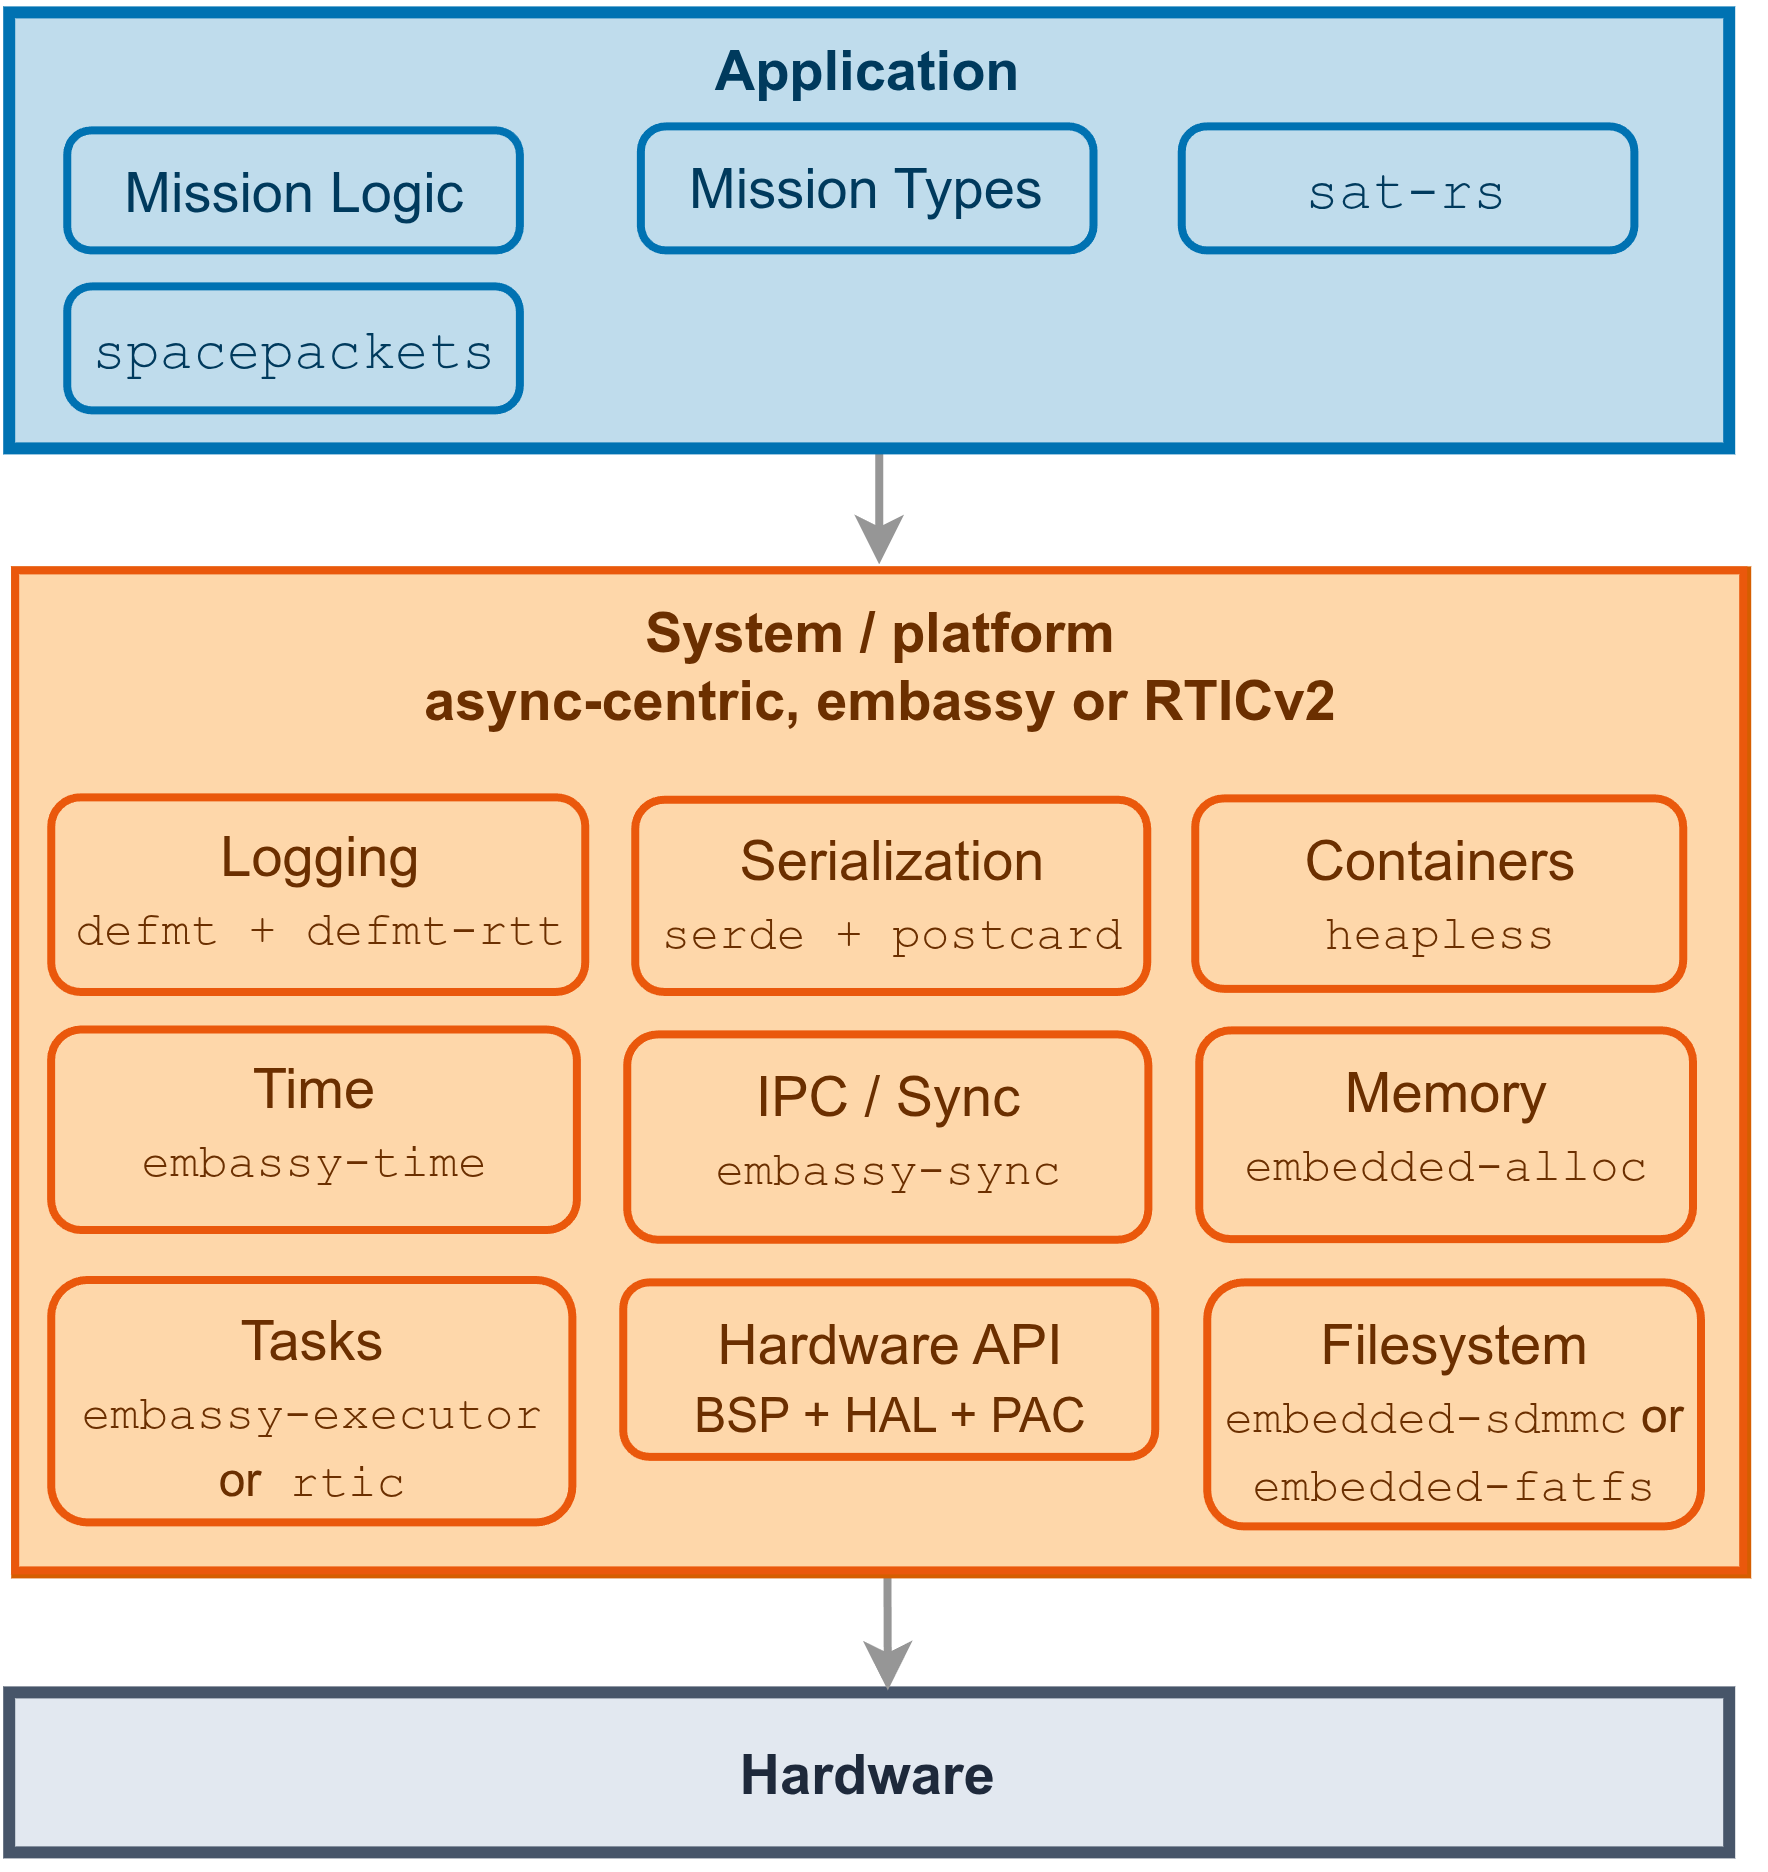

The diagram above was exported from draw.io. Its source (the exported page's mxGraphModel, read from the mxfile embedded in the PNG):
<mxGraphModel dx="849" dy="1586" grid="1" gridSize="10" guides="1" tooltips="1" connect="1" arrows="1" fold="1" page="1" pageScale="1" pageWidth="850" pageHeight="1100" math="0" shadow="0">
  <root>
    <mxCell id="0" />
    <mxCell id="1" parent="0" />
    <mxCell id="mcy6J03i3kvHfejOpHHr-28" parent="1" style="rounded=0;arcSize=20;strokeWidth=3;fillColor=#E2E8F0;strokeColor=#475569;fontColor=#1E293B;labelBackgroundColor=none;fontStyle=1;fontSize=14;perimeterSpacing=1;" value="Hardware" vertex="1">
      <mxGeometry height="40" width="430" x="480" y="420" as="geometry" />
    </mxCell>
    <mxCell id="mcy6J03i3kvHfejOpHHr-31" edge="1" parent="1" style="rounded=0;orthogonalLoop=1;jettySize=auto;html=1;strokeWidth=2;labelBackgroundColor=none;strokeColor=#969696;fontColor=default;endArrow=classic;endFill=1;edgeStyle=orthogonalEdgeStyle;">
      <mxGeometry relative="1" as="geometry">
        <Array as="points">
          <mxPoint x="700" y="370" />
        </Array>
        <mxPoint x="700" y="370" as="sourcePoint" />
        <mxPoint x="700.16" y="420" as="targetPoint" />
      </mxGeometry>
    </mxCell>
    <mxCell id="mcy6J03i3kvHfejOpHHr-32" edge="1" parent="1" style="rounded=0;orthogonalLoop=1;jettySize=auto;html=1;entryX=0.5;entryY=-0.006;entryDx=0;entryDy=0;entryPerimeter=0;strokeWidth=2;labelBackgroundColor=none;fontColor=default;exitX=0.445;exitY=0.994;exitDx=0;exitDy=0;exitPerimeter=0;edgeStyle=orthogonalEdgeStyle;curved=0;strokeColor=#969696;" target="mcy6J03i3kvHfejOpHHr-16">
      <mxGeometry relative="1" as="geometry">
        <mxPoint x="680" y="104.48999999999998" as="sourcePoint" />
        <mxPoint x="680.4399999999998" y="140.00000000000003" as="targetPoint" />
      </mxGeometry>
    </mxCell>
    <mxCell id="mcy6J03i3kvHfejOpHHr-43" connectable="0" parent="1" style="group;fillColor=#FFF7ED;rounded=0;labelBackgroundColor=none;fontColor=#6B2F00;strokeColor=#D55E00;strokeWidth=3;perimeterSpacing=1;" value="" vertex="1">
      <mxGeometry height="250" width="432" x="482" y="140" as="geometry" />
    </mxCell>
    <mxCell id="mcy6J03i3kvHfejOpHHr-16" parent="mcy6J03i3kvHfejOpHHr-43" style="whiteSpace=wrap;strokeWidth=2;verticalAlign=top;fillColor=#FED7AA;strokeColor=#EA580C;fontColor=#6B2F00;fontSize=14;rounded=0;labelBackgroundColor=none;fontStyle=1" value="System / platform&#10;async-centric, embassy or RTICv2" vertex="1">
      <mxGeometry height="250" width="432" as="geometry" />
    </mxCell>
    <mxCell id="mcy6J03i3kvHfejOpHHr-35" parent="mcy6J03i3kvHfejOpHHr-43" style="rounded=1;whiteSpace=wrap;html=1;fillColor=#FED7AA;fontColor=#6B2F00;strokeColor=#EA580C;labelBackgroundColor=none;strokeWidth=2;align=center;verticalAlign=top;fontFamily=Helvetica;fontSize=14;fontStyle=1;" value="&lt;span style=&quot;font-weight: normal;&quot;&gt;Logging&lt;br&gt;&lt;/span&gt;&lt;div&gt;&lt;span style=&quot;font-weight: normal;&quot;&gt;&lt;font face=&quot;Courier New&quot; style=&quot;font-size: 12px;&quot;&gt;defmt + defmt-rtt&lt;/font&gt;&lt;/span&gt;&lt;/div&gt;" vertex="1">
      <mxGeometry height="48.657391304347826" width="133.52063580591187" x="9.000332775608848" y="56.73391304347825" as="geometry" />
    </mxCell>
    <mxCell id="mcy6J03i3kvHfejOpHHr-36" parent="mcy6J03i3kvHfejOpHHr-43" style="rounded=1;whiteSpace=wrap;html=1;fillColor=#FED7AA;fontColor=#6B2F00;strokeColor=#EA580C;labelBackgroundColor=none;strokeWidth=2;align=center;verticalAlign=top;fontFamily=Helvetica;fontSize=14;fontStyle=1;" value="&lt;span style=&quot;font-weight: normal;&quot;&gt;Serialization&lt;br&gt;&lt;font face=&quot;Courier New&quot; style=&quot;font-size: 12px;&quot;&gt;serde + postcard&lt;/font&gt;&lt;/span&gt;" vertex="1">
      <mxGeometry height="48.05" width="128" x="155" y="57.34" as="geometry" />
    </mxCell>
    <mxCell id="mcy6J03i3kvHfejOpHHr-37" parent="mcy6J03i3kvHfejOpHHr-43" style="rounded=1;whiteSpace=wrap;html=1;fillColor=#FED7AA;fontColor=#6B2F00;strokeColor=#EA580C;labelBackgroundColor=none;strokeWidth=2;align=center;verticalAlign=top;fontFamily=Helvetica;fontSize=14;fontStyle=1;" value="&lt;span style=&quot;font-weight: normal;&quot;&gt;Containers&lt;br&gt;&lt;font face=&quot;Courier New&quot; style=&quot;font-size: 12px;&quot;&gt;heapless&lt;/font&gt;&lt;/span&gt;" vertex="1">
      <mxGeometry height="47.61" width="122" x="295" y="57" as="geometry" />
    </mxCell>
    <mxCell id="mcy6J03i3kvHfejOpHHr-38" parent="mcy6J03i3kvHfejOpHHr-43" style="rounded=1;whiteSpace=wrap;html=1;fillColor=#FED7AA;fontColor=#6B2F00;strokeColor=#EA580C;labelBackgroundColor=none;strokeWidth=2;align=center;verticalAlign=top;fontFamily=Helvetica;fontSize=14;fontStyle=1;" value="&lt;span style=&quot;font-weight: normal;&quot;&gt;Time&lt;br&gt;&lt;font style=&quot;font-size: 12px;&quot; face=&quot;Courier New&quot;&gt;embassy-time&lt;/font&gt;&lt;/span&gt;" vertex="1">
      <mxGeometry height="50.127272727272725" width="131.43389604559735" x="8.994190097896517" y="114.77833992094861" as="geometry" />
    </mxCell>
    <mxCell id="mcy6J03i3kvHfejOpHHr-39" parent="mcy6J03i3kvHfejOpHHr-43" style="rounded=1;whiteSpace=wrap;html=1;fillColor=#FED7AA;fontColor=#6B2F00;strokeColor=#EA580C;labelBackgroundColor=none;strokeWidth=2;align=center;verticalAlign=top;fontFamily=Helvetica;fontSize=14;fontStyle=1;" value="&lt;span style=&quot;font-weight: normal;&quot;&gt;IPC / Sync&lt;br&gt;&lt;font face=&quot;Courier New&quot; style=&quot;font-size: 12px;&quot;&gt;embassy-sync&lt;/font&gt;&lt;/span&gt;" vertex="1">
      <mxGeometry height="51.34" width="130.29" x="153" y="116" as="geometry" />
    </mxCell>
    <mxCell id="mcy6J03i3kvHfejOpHHr-40" parent="mcy6J03i3kvHfejOpHHr-43" style="rounded=1;whiteSpace=wrap;html=1;fillColor=#FED7AA;fontColor=#6B2F00;strokeColor=#EA580C;labelBackgroundColor=none;strokeWidth=2;align=center;verticalAlign=top;fontFamily=Helvetica;fontSize=14;fontStyle=1;" value="&lt;span style=&quot;font-weight: normal;&quot;&gt;Memory&lt;br&gt;&lt;font face=&quot;Courier New&quot; style=&quot;font-size: 12px;&quot;&gt;embedded-alloc&lt;/font&gt;&lt;/span&gt;" vertex="1">
      <mxGeometry height="52.17" width="123.45" x="296" y="115" as="geometry" />
    </mxCell>
    <mxCell id="mcy6J03i3kvHfejOpHHr-41" parent="mcy6J03i3kvHfejOpHHr-43" style="rounded=1;whiteSpace=wrap;html=1;fillColor=#FED7AA;fontColor=#6B2F00;strokeColor=#EA580C;labelBackgroundColor=none;strokeWidth=2;align=center;verticalAlign=top;fontFamily=Helvetica;fontSize=14;fontStyle=1;" value="&lt;span style=&quot;font-weight: normal;&quot;&gt;Tasks&lt;br&gt;&lt;font style=&quot;font-size: 12px;&quot; face=&quot;Courier New&quot;&gt;embassy-executor &lt;/font&gt;&lt;font style=&quot;font-size: 12px;&quot; face=&quot;Helvetica&quot;&gt;or&lt;/font&gt;&lt;font style=&quot;font-size: 12px;&quot; face=&quot;Courier New&quot;&gt; rtic&lt;/font&gt;&lt;/span&gt;" vertex="1">
      <mxGeometry height="60.61" width="130.29303773935672" x="8.99793084216397" y="177.39" as="geometry" />
    </mxCell>
    <mxCell id="mcy6J03i3kvHfejOpHHr-42" parent="mcy6J03i3kvHfejOpHHr-43" style="rounded=1;whiteSpace=wrap;html=1;fillColor=#FED7AA;fontColor=#6B2F00;strokeColor=#EA580C;labelBackgroundColor=none;strokeWidth=2;align=center;verticalAlign=top;fontFamily=Helvetica;fontSize=14;fontStyle=1;" value="&lt;span style=&quot;font-weight: normal;&quot;&gt;Hardware API&lt;/span&gt;&lt;div&gt;&lt;span style=&quot;font-weight: normal;&quot;&gt;&lt;font style=&quot;font-size: 12px;&quot;&gt;BSP + HAL + PAC&lt;/font&gt;&lt;/span&gt;&lt;/div&gt;" vertex="1">
      <mxGeometry height="43.61" width="133" x="152" y="178" as="geometry" />
    </mxCell>
    <mxCell id="Et7Is9MkKvAT9IauE9_I-2" parent="mcy6J03i3kvHfejOpHHr-43" style="rounded=1;whiteSpace=wrap;html=1;fillColor=#FED7AA;fontColor=#6B2F00;strokeColor=#EA580C;labelBackgroundColor=none;strokeWidth=2;align=center;verticalAlign=top;fontFamily=Helvetica;fontSize=14;fontStyle=1;" value="&lt;span style=&quot;font-weight: normal;&quot;&gt;Filesystem&lt;/span&gt;&lt;div&gt;&lt;span style=&quot;font-weight: normal;&quot;&gt;&lt;font style=&quot;font-size: 12px;&quot;&gt;&lt;font face=&quot;Courier New&quot;&gt;embedded-sdmmc&lt;/font&gt; or&lt;br&gt;&lt;font face=&quot;Courier New&quot;&gt;embedded-fatfs&lt;/font&gt;&lt;/font&gt;&lt;/span&gt;&lt;/div&gt;" vertex="1">
      <mxGeometry height="61" width="123.45" x="298" y="178" as="geometry" />
    </mxCell>
    <mxCell id="Et7Is9MkKvAT9IauE9_I-3" parent="1" style="rounded=1;whiteSpace=wrap;html=1;fillColor=#BFDCEC;fontColor=#003A5D;strokeColor=#0072B2;labelBackgroundColor=none;strokeWidth=2;align=center;verticalAlign=top;fontFamily=Helvetica;fontSize=14;fontStyle=1;spacingTop=0;arcSize=20;" value="&lt;span style=&quot;font-weight: normal;&quot;&gt;&lt;font face=&quot;Courier New&quot;&gt;cfdp&lt;/font&gt;&lt;/span&gt;" vertex="1">
      <mxGeometry height="31" width="113.16" x="639" y="69" as="geometry" />
    </mxCell>
    <mxCell id="Et7Is9MkKvAT9IauE9_I-4" connectable="0" parent="1" style="group" value="" vertex="1">
      <mxGeometry height="109" width="430" x="480" as="geometry" />
    </mxCell>
    <mxCell id="mcy6J03i3kvHfejOpHHr-27" parent="Et7Is9MkKvAT9IauE9_I-4" style="rounded=0;arcSize=20;strokeWidth=3;fillColor=#BFDCEC;strokeColor=#0072B2;fontSize=14;fontColor=#003A5D;labelBackgroundColor=none;fontStyle=1;labelPosition=center;verticalLabelPosition=middle;align=center;verticalAlign=top;spacingTop=0;perimeterSpacing=1;" value="Application" vertex="1">
      <mxGeometry height="109" width="430" as="geometry" />
    </mxCell>
    <mxCell id="mcy6J03i3kvHfejOpHHr-46" parent="Et7Is9MkKvAT9IauE9_I-4" style="rounded=1;whiteSpace=wrap;html=1;fillColor=#BFDCEC;fontColor=#003A5D;strokeColor=#0072B2;labelBackgroundColor=none;strokeWidth=2;align=center;verticalAlign=top;fontFamily=Helvetica;fontSize=14;fontStyle=1;spacingTop=0;arcSize=20;" value="&lt;span style=&quot;font-weight: normal;&quot;&gt;Mission Logic&lt;/span&gt;" vertex="1">
      <mxGeometry height="30" width="113.16" x="15" y="30" as="geometry" />
    </mxCell>
    <mxCell id="mcy6J03i3kvHfejOpHHr-47" parent="Et7Is9MkKvAT9IauE9_I-4" style="rounded=1;whiteSpace=wrap;html=1;fillColor=#BFDCEC;fontColor=#003A5D;strokeColor=#0072B2;labelBackgroundColor=none;strokeWidth=2;align=center;verticalAlign=top;fontFamily=Helvetica;fontSize=14;fontStyle=1;spacingTop=0;arcSize=20;" value="&lt;span style=&quot;font-weight: normal;&quot;&gt;&lt;font face=&quot;Courier New&quot;&gt;sat-rs&lt;/font&gt;&lt;/span&gt;" vertex="1">
      <mxGeometry height="31" width="113.16" x="293.64" y="29" as="geometry" />
    </mxCell>
    <mxCell id="mcy6J03i3kvHfejOpHHr-48" parent="Et7Is9MkKvAT9IauE9_I-4" style="rounded=1;whiteSpace=wrap;html=1;fillColor=#BFDCEC;fontColor=#003A5D;strokeColor=#0072B2;labelBackgroundColor=none;strokeWidth=2;align=center;verticalAlign=top;fontFamily=Helvetica;fontSize=14;fontStyle=1;spacingTop=0;arcSize=20;" value="&lt;span style=&quot;font-weight: normal;&quot;&gt;Mission Types&lt;/span&gt;" vertex="1">
      <mxGeometry height="31" width="113.16" x="158.42" y="29" as="geometry" />
    </mxCell>
    <mxCell id="eFmRNKLwCo7I2zrsRzJH-1" parent="Et7Is9MkKvAT9IauE9_I-4" style="rounded=1;whiteSpace=wrap;html=1;fillColor=#BFDCEC;fontColor=#003A5D;strokeColor=#0072B2;labelBackgroundColor=none;strokeWidth=2;align=center;verticalAlign=top;fontFamily=Helvetica;fontSize=14;fontStyle=1;spacingTop=0;arcSize=20;" value="&lt;span style=&quot;font-weight: normal;&quot;&gt;&lt;font face=&quot;Courier New&quot;&gt;spacepackets&lt;/font&gt;&lt;/span&gt;" vertex="1">
      <mxGeometry height="31" width="113.16" x="15" y="69" as="geometry" />
    </mxCell>
  </root>
</mxGraphModel>